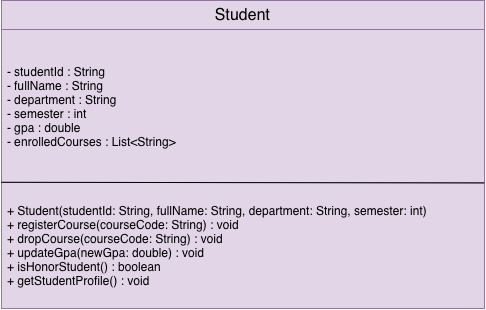

The diagram above was exported from draw.io. Its source (the exported page's mxGraphModel, read from the mxfile embedded in the PNG):
<mxGraphModel dx="1212" dy="895" grid="0" gridSize="7" guides="1" tooltips="1" connect="1" arrows="1" fold="1" page="1" pageScale="1" pageWidth="827" pageHeight="1169" math="0" shadow="0">
  <root>
    <mxCell id="0" />
    <mxCell id="1" parent="0" />
    <mxCell id="6FFgJ-4fWPviU3oguLy6-13" parent="1" style="swimlane;fontStyle=1;align=center;verticalAlign=middle;childLayout=stackLayout;horizontal=1;startSize=29;horizontalStack=0;resizeParent=1;resizeParentMax=0;resizeLast=0;collapsible=0;marginBottom=0;html=1;whiteSpace=wrap;fillColor=#e1d5e7;strokeColor=#9673a6;" value="&lt;span style=&quot;font-weight: 400; text-align: start; font-size: medium;&quot;&gt;Student&lt;/span&gt;" vertex="1">
      <mxGeometry height="308" width="483" x="172" y="539" as="geometry" />
    </mxCell>
    <mxCell id="6FFgJ-4fWPviU3oguLy6-14" parent="6FFgJ-4fWPviU3oguLy6-13" style="text;html=1;strokeColor=#9673a6;fillColor=#e1d5e7;align=left;verticalAlign=middle;spacingLeft=4;spacingRight=4;overflow=hidden;rotatable=0;points=[[0,0.5],[1,0.5]];portConstraint=eastwest;whiteSpace=wrap;" value="&lt;div&gt;- studentId : String&lt;/div&gt;&lt;div&gt;- fullName : String&lt;/div&gt;&lt;div&gt;- department : String&lt;/div&gt;&lt;div&gt;- semester : int&lt;/div&gt;&lt;div&gt;- gpa : double&lt;/div&gt;&lt;div&gt;- enrolledCourses : List&amp;lt;String&amp;gt;&lt;/div&gt;" vertex="1">
      <mxGeometry height="153" width="483" y="29" as="geometry" />
    </mxCell>
    <mxCell id="6FFgJ-4fWPviU3oguLy6-15" parent="6FFgJ-4fWPviU3oguLy6-13" style="text;html=1;strokeColor=#9673a6;fillColor=#e1d5e7;align=left;verticalAlign=middle;spacingLeft=4;spacingRight=4;overflow=hidden;rotatable=0;points=[[0,0.5],[1,0.5]];portConstraint=eastwest;whiteSpace=wrap;" value="&lt;div&gt;+ Student(studentId: String, fullName: String, department: String, semester: int)&lt;/div&gt;&lt;div&gt;+ registerCourse(courseCode: String) : void&lt;/div&gt;&lt;div&gt;+ dropCourse(courseCode: String) : void&lt;/div&gt;&lt;div&gt;+ updateGpa(newGpa: double) : void&lt;/div&gt;&lt;div&gt;+ isHonorStudent() : boolean&lt;/div&gt;&lt;div&gt;+ getStudentProfile() : void&lt;/div&gt;" vertex="1">
      <mxGeometry height="126" width="483" y="182" as="geometry" />
    </mxCell>
    <mxCell id="6FFgJ-4fWPviU3oguLy6-17" edge="1" parent="6FFgJ-4fWPviU3oguLy6-13" source="6FFgJ-4fWPviU3oguLy6-15" style="endArrow=none;html=1;rounded=0;fontSize=12;defaultLabelBackgroundColor=page;labelPadding=0 4;startSize=8;endSize=8;curved=1;exitX=-0.002;exitY=-0.002;exitDx=0;exitDy=0;exitPerimeter=0;entryX=1;entryY=0.004;entryDx=0;entryDy=0;entryPerimeter=0;" target="6FFgJ-4fWPviU3oguLy6-15" value="">
      <mxGeometry height="50" relative="1" width="50" as="geometry">
        <mxPoint x="220" y="162" as="sourcePoint" />
        <mxPoint x="270" y="112" as="targetPoint" />
      </mxGeometry>
    </mxCell>
  </root>
</mxGraphModel>